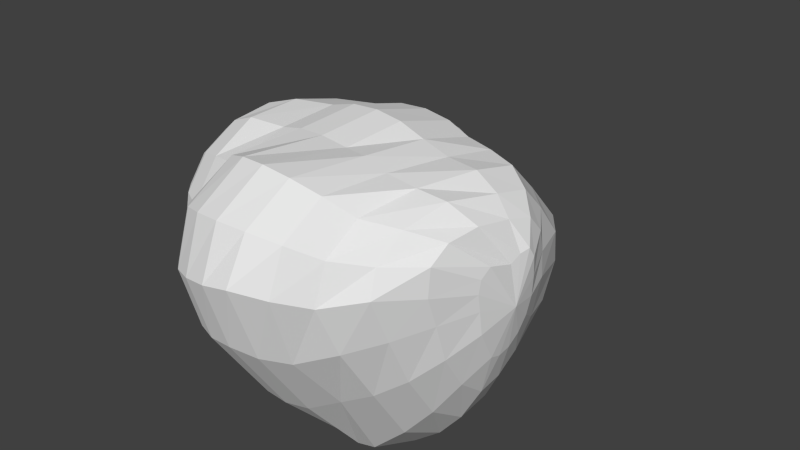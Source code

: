 # Source: ateroide_001.blend  (saved by Blender 2.63.0; exported with 4.5.12 LTS)
import bpy
from mathutils import Matrix  # noqa: F401  (used for matrix-valued properties, if any)

bpy.ops.wm.read_factory_settings(use_empty=True)
scene = bpy.context.scene
scene.name = 'Scene'

# ---- collections
col_collection_1 = bpy.data.collections.new('Collection 1'); scene.collection.children.link(col_collection_1)

# ---- world
world_world = bpy.data.worlds.new('World'); scene.world = world_world
world_world.color = (0.05088, 0.05088, 0.05088)
world_world.use_sun_shadow = False
world_world.sun_shadow_jitter_overblur = 0.0
world_world.cycles.sampling_method = 'MANUAL'
world_world.cycles.sample_map_resolution = 256

# ---- cameras
cam_camera = bpy.data.cameras.new('Camera')
cam_camera.clip_end = 100.0
cam_camera.lens = 35.0
cam_camera.sensor_width = 32.0
cam_camera.sensor_height = 18.0
cam_camera.ortho_scale = 7.314
cam_camera.dof.focus_distance = 0.0
cam_camera.dof.aperture_fstop = 128.0

# ---- meshes
me_sphere_001 = bpy.data.meshes.new('Sphere.001')
me_sphere_001.from_pydata([(-0.179, 0.1054, 1.205), (-0.2159, 0.2529, 1.155), (-0.1395, 0.573, 1.006), (0.06845, 1.011, 0.567), (0.07586, 1.048, 0.3903), (0.1184, 0.8951, -0.008235), (-0.04514, 0.8663, -0.7011), (-0.08213, 0.7387, -1.003), (-0.1217, 0.4436, -1.214), (-0.1387, 0.271, -1.185), (-0.2233, -0.2768, 1.174), (-0.1862, -0.4971, 1.078), (-0.1176, -0.6991, 0.9426), (-0.02901, -0.8714, 0.7598), (0.07808, -1.008, 0.5345), (0.06708, -1.118, 0.3786), (0.03906, -1.188, 0.2183), (0.08044, -1.177, 0.0209), (0.1207, -1.119, -0.1775), (0.1619, -1.014, -0.3694), (0.2621, -0.8133, -0.6611), (0.1795, -0.7267, -0.8786), (0.09562, -0.6075, -1.052), (0.007792, -0.4652, -1.185), (-0.08306, -0.3073, -1.277), (-0.3353, -0.2982, 1.177), (-0.3793, -0.5646, 1.082), (-0.4039, -0.8138, 0.9373), (-0.3441, -0.9954, 0.7309), (-0.3914, -1.159, 0.5826), (-0.434, -1.288, 0.4127), (-0.3914, -1.309, 0.2222), (-0.3441, -1.288, 0.0238), (-0.2903, -1.224, -0.175), (-0.2262, -1.113, -0.367), (-0.08464, -0.9006, -0.6591), (-0.09115, -0.7805, -0.8786), (-0.117, -0.6498, -1.052), (-0.1387, -0.4943, -1.185), (-0.1577, -0.3221, -1.277), (-0.1859, -0.05408, 1.23), (-0.421, -0.288, 1.182), (-0.5595, -0.5577, 1.09), (-0.5581, -0.7494, 0.9072), (-0.5843, -0.9162, 0.7288), (-0.6613, -1.056, 0.5793), (-0.7053, -1.148, 0.407), (-0.7116, -1.188, 0.2183), (-0.6849, -1.177, 0.0209), (-0.6299, -1.119, -0.1775), (-0.5452, -1.014, -0.3694), (-0.3743, -0.8133, -0.6611), (-0.3617, -0.7267, -0.8786), (-0.3296, -0.6075, -1.052), (-0.2851, -0.4652, -1.185), (-0.2324, -0.3073, -1.277), (-0.1749, -0.1408, -1.329), (-0.4791, -0.2316, 1.191), (-0.6502, -0.4403, 1.094), (-0.7105, -0.5848, 0.9255), (-0.7393, -0.7005, 0.7237), (-0.8391, -0.7984, 0.5729), (-0.9015, -0.8613, 0.3998), (-0.924, -0.8866, 0.211), (-0.9048, -0.8728, 0.01367), (-0.8397, -0.816, -0.185), (-0.6931, -0.6867, -0.3799), (-0.644, -0.6331, -0.6611), (-0.5911, -0.5734, -0.8786), (-0.5098, -0.4871, -1.052), (-0.4093, -0.3823, -1.185), (-0.2957, -0.265, -1.277), (-0.4425, -0.08492, 1.202), (-0.6819, -0.2493, 1.114), (-0.7939, -0.3259, 0.9702), (-0.8209, -0.365, 0.7934), (-0.8504, -0.3904, 0.5983), (-0.8977, -0.3943, 0.4277), (-0.8818, -0.3592, 0.24), (-0.9009, -0.3674, 0.04245), (-0.8861, -0.362, -0.158), (-0.8382, -0.3434, -0.3544), (-0.8243, -0.3634, -0.6611), (-0.7444, -0.344, -0.8786), (-0.6303, -0.3068, -1.052), (-0.4922, -0.2581, -1.185), (-0.338, -0.2017, -1.277), (-0.4878, -0.02692, 1.213), (-0.6582, -0.0362, 1.132), (-0.7631, -0.01841, 1.032), (-0.8423, -0.004735, 0.8729), (-0.843, 0.01526, 0.6462), (-0.8887, 0.02342, 0.4478), (-0.9445, 0.02411, 0.2621), (-0.9651, 0.02318, 0.06445), (-0.9493, 0.02094, -0.1369), (-0.8972, 0.01773, -0.3334), (-0.8737, -0.03598, -0.6355), (-0.7983, -0.0734, -0.8786), (-0.6726, -0.09421, -1.052), (-0.5213, -0.1117, -1.185), (-0.3528, -0.127, -1.277), (-0.5039, 0.03212, 1.225), (-0.627, 0.115, 1.152), (-0.7258, 0.1953, 1.044), (-0.7967, 0.2666, 0.8877), (-0.808, 0.3316, 0.6769), (-0.8125, 0.3808, 0.4585), (-0.8607, 0.4056, 0.2792), (-0.8829, 0.4099, 0.07582), (-0.8701, 0.3993, -0.1284), (-0.8231, 0.3738, -0.3264), (-0.8052, 0.2857, -0.6258), (-0.7444, 0.1972, -0.8786), (-0.6303, 0.1184, -1.052), (-0.4922, 0.03478, -1.185), (-0.338, -0.05236, -1.277), (-0.4422, 0.07128, 1.229), (-0.5201, 0.2075, 1.156), (-0.5759, 0.3361, 1.049), (-0.6107, 0.4485, 0.8939), (-0.6009, 0.5413, 0.6907), (-0.5491, 0.6155, 0.443), (-0.6189, 0.6836, 0.2595), (-0.6723, 0.7303, 0.06445), (-0.662, 0.7145, -0.1369), (-0.6266, 0.671, -0.3334), (-0.6274, 0.5538, -0.6304), (-0.5911, 0.4266, -0.8786), (-0.5098, 0.2986, -1.052), (-0.4093, 0.1589, -1.185), (-0.2957, 0.01094, -1.277), (-0.3066, 0.09542, 1.217), (-0.3752, 0.2479, 1.148), (-0.3595, 0.5158, 1.032), (-0.3286, 0.7295, 0.8505), (-0.2283, 0.8686, 0.5946), (-0.2658, 0.9319, 0.4239), (-0.266, 0.8832, 0.2345), (-0.2802, 0.8686, 0.03691), (-0.3275, 0.8891, -0.2082), (-0.3775, 0.8199, -0.5796), (-0.3934, 0.6908, -0.8819), (-0.3711, 0.5569, -1.066), (-0.3332, 0.4067, -1.162), (-0.2851, 0.2419, -1.185), (-0.2324, 0.05323, -1.277), (-0.0476, 0.8093, 0.8121), (0.08718, 1.03, 0.1976), (0.06279, 0.9111, -0.3534), (-0.1027, 0.6032, -1.134), (-0.1577, 0.06808, -1.277), (-0.179, 0.1054, 1.205), (-0.2159, 0.2529, 1.155), (-0.1395, 0.573, 1.006), (0.06845, 1.011, 0.567), (0.07586, 1.048, 0.3903), (0.1184, 0.8951, -0.008235), (-0.04514, 0.8663, -0.7011), (-0.08213, 0.7387, -1.003), (-0.1217, 0.4436, -1.214), (-0.1387, 0.271, -1.185), (-0.05545, 0.09069, 1.189), (0.04693, 0.2321, 1.117), (0.07582, 0.4546, 1.025), (0.2114, 0.6559, 0.8482), (0.3532, 0.7901, 0.6299), (0.4894, 0.8578, 0.3816), (0.5278, 0.809, 0.187), (0.5279, 0.7951, -0.01011), (0.4888, 0.8013, -0.2494), (0.3481, 0.7966, -0.5895), (0.2429, 0.6908, -0.8819), (0.1701, 0.5569, -1.066), (0.09197, 0.4067, -1.162), (0.007792, 0.2419, -1.185), (-0.08306, 0.05323, -1.277), (0.05094, 0.05269, 1.172), (0.2608, 0.1621, 1.08), (0.4472, 0.2624, 0.9553), (0.6074, 0.3464, 0.8004), (0.7338, 0.407, 0.6222), (0.7518, 0.4573, 0.449), (0.8676, 0.5391, 0.183), (0.8589, 0.5725, -0.01056), (0.8201, 0.5813, -0.2039), (0.7496, 0.5678, -0.3894), (0.5319, 0.5428, -0.6611), (0.4089, 0.4266, -0.8786), (0.2759, 0.2986, -1.052), (0.1319, 0.1589, -1.185), (-0.01977, 0.01094, -1.277), (0.125, -0.00284, 1.158), (0.4031, 0.05582, 1.052), (0.6526, 0.113, 0.9118), (0.8683, 0.1695, 0.738), (1.055, 0.2336, 0.5213), (1.175, 0.2887, 0.3007), (1.178, 0.3081, 0.129), (1.125, 0.303, -0.04081), (1.018, 0.2764, -0.2029), (0.9339, 0.2823, -0.3883), (0.7121, 0.273, -0.6611), (0.5621, 0.1972, -0.8786), (0.3963, 0.1184, -1.052), (0.2149, 0.03478, -1.185), (0.02252, -0.05236, -1.277), (0.1565, -0.06749, 1.149), (0.4632, -0.06887, 1.034), (0.7395, -0.06188, 0.8819), (0.9821, -0.04391, 0.6924), (1.225, -0.004779, 0.4348), (1.284, 0.002999, 0.2702), (1.294, 0.007014, 0.09602), (1.253, 0.008558, -0.08092), (1.155, 0.007712, -0.2513), (0.9492, -0.02249, -0.3844), (0.7754, -0.04516, -0.6611), (0.616, -0.0734, -0.8786), (0.4386, -0.09421, -1.052), (0.244, -0.1117, -1.185), (0.03737, -0.127, -1.277), (0.141, -0.1314, 1.147), (0.3115, -0.2558, 1.05), (0.55, -0.3248, 0.8998), (0.7942, -0.3599, 0.7043), (1.102, -0.3389, 0.4103), (1.164, -0.3408, 0.2521), (1.209, -0.3004, 0.08097), (1.138, -0.284, -0.09312), (1.071, -0.2994, -0.2667), (0.9491, -0.3095, -0.4242), (0.7121, -0.3634, -0.6611), (0.5621, -0.344, -0.8786), (0.3963, -0.3068, -1.052), (0.2149, -0.2581, -1.185), (0.02252, -0.2017, -1.277), (-0.06608, -0.247, 1.168), (0.06414, -0.4145, 1.069), (0.2095, -0.5483, 0.9315), (0.3469, -0.6461, 0.7572), (0.4837, -0.7005, 0.5383), (0.6351, -0.7552, 0.2998), (0.6739, -0.7894, 0.1193), (0.6911, -0.789, -0.06541), (0.6887, -0.7508, -0.2465), (0.6966, -0.6483, -0.4161), (0.5319, -0.6331, -0.6611), (0.4089, -0.5734, -0.8786), (0.2759, -0.4871, -1.052), (0.1319, -0.3823, -1.185), (-0.01977, -0.265, -1.277), (-0.2233, -0.2768, 1.174), (-0.1862, -0.4971, 1.078), (-0.1176, -0.6991, 0.9426), (-0.02901, -0.8714, 0.7598), (0.07808, -1.008, 0.5345), (0.06708, -1.118, 0.3786), (0.03906, -1.188, 0.2183), (0.08044, -1.177, 0.0209), (0.1207, -1.119, -0.1775), (0.1619, -1.014, -0.3694), (0.2621, -0.8133, -0.6611), (0.1795, -0.7267, -0.8786), (0.09562, -0.6075, -1.052), (0.007792, -0.4652, -1.185), (-0.08306, -0.3073, -1.277), (-0.1859, -0.05408, 1.23), (-0.1749, -0.1408, -1.329), (-0.0476, 0.8093, 0.8121), (0.08718, 1.03, 0.1976), (0.06279, 0.9111, -0.3534), (-0.1027, 0.6032, -1.134), (-0.1577, 0.06808, -1.277)], [], [(23, 22, 37, 38), (16, 15, 30, 31), (24, 23, 38, 39), (17, 16, 31, 32), (10, 40, 25), (56, 24, 39), (18, 17, 32, 33), (11, 10, 25, 26), (19, 18, 33, 34), (12, 11, 26, 27), (20, 19, 34, 35), (13, 12, 27, 28), (21, 20, 35, 36), (14, 13, 28, 29), (22, 21, 36, 37), (15, 14, 29, 30), (27, 26, 42, 43), (35, 34, 50, 51), (28, 27, 43, 44), (36, 35, 51, 52), (29, 28, 44, 45), (37, 36, 52, 53), (30, 29, 45, 46), (38, 37, 53, 54), (31, 30, 46, 47), (39, 38, 54, 55), (32, 31, 47, 48), (25, 40, 41), (56, 39, 55), (33, 32, 48, 49), (26, 25, 41, 42), (34, 33, 49, 50), (47, 46, 62, 63), (55, 54, 70, 71), (48, 47, 63, 64), (41, 40, 57), (56, 55, 71), (49, 48, 64, 65), (42, 41, 57, 58), (50, 49, 65, 66), (43, 42, 58, 59), (51, 50, 66, 67), (44, 43, 59, 60), (52, 51, 67, 68), (45, 44, 60, 61), (53, 52, 68, 69), (46, 45, 61, 62), (54, 53, 69, 70), (67, 66, 81, 82), (60, 59, 74, 75), (68, 67, 82, 83), (61, 60, 75, 76), (69, 68, 83, 84), (62, 61, 76, 77), (70, 69, 84, 85), (63, 62, 77, 78), (71, 70, 85, 86), (64, 63, 78, 79), (57, 40, 72), (56, 71, 86), (65, 64, 79, 80), (58, 57, 72, 73), (66, 65, 80, 81), (59, 58, 73, 74), (86, 85, 100, 101), (79, 78, 93, 94), (72, 40, 87), (56, 86, 101), (80, 79, 94, 95), (73, 72, 87, 88), (81, 80, 95, 96), (74, 73, 88, 89), (82, 81, 96, 97), (75, 74, 89, 90), (83, 82, 97, 98), (76, 75, 90, 91), (84, 83, 98, 99), (77, 76, 91, 92), (85, 84, 99, 100), (78, 77, 92, 93), (90, 89, 104, 105), (98, 97, 112, 113), (91, 90, 105, 106), (99, 98, 113, 114), (92, 91, 106, 107), (100, 99, 114, 115), (93, 92, 107, 108), (101, 100, 115, 116), (94, 93, 108, 109), (87, 40, 102), (56, 101, 116), (95, 94, 109, 110), (88, 87, 102, 103), (96, 95, 110, 111), (89, 88, 103, 104), (97, 96, 111, 112), (109, 108, 123, 124), (102, 40, 117), (56, 116, 131), (110, 109, 124, 125), (103, 102, 117, 118), (111, 110, 125, 126), (104, 103, 118, 119), (112, 111, 126, 127), (105, 104, 119, 120), (113, 112, 127, 128), (106, 105, 120, 121), (114, 113, 128, 129), (107, 106, 121, 122), (115, 114, 129, 130), (108, 107, 122, 123), (116, 115, 130, 131), (128, 127, 142, 143), (121, 120, 135, 136), (129, 128, 143, 144), (122, 121, 136, 137), (130, 129, 144, 145), (123, 122, 137, 138), (131, 130, 145, 146), (124, 123, 138, 139), (117, 40, 132), (56, 131, 146), (125, 124, 139, 140), (118, 117, 132, 133), (126, 125, 140, 141), (119, 118, 133, 134), (127, 126, 141, 142), (120, 119, 134, 135), (56, 146, 151), (140, 139, 5, 149), (133, 132, 0, 1), (141, 140, 149, 6), (134, 133, 1, 2), (142, 141, 6, 7), (135, 134, 2, 147), (143, 142, 7, 150), (136, 135, 147, 3), (144, 143, 150, 8), (137, 136, 3, 4), (145, 144, 8, 9), (138, 137, 4, 148), (146, 145, 9, 151), (139, 138, 148, 5), (132, 40, 0), (160, 272, 173, 174), (156, 155, 166, 167), (161, 160, 174, 175), (270, 156, 167, 168), (273, 161, 175, 176), (157, 270, 168, 169), (152, 267, 162), (268, 273, 176), (271, 157, 169, 170), (153, 152, 162, 163), (158, 271, 170, 171), (154, 153, 163, 164), (159, 158, 171, 172), (269, 154, 164, 165), (272, 159, 172, 173), (155, 269, 165, 166), (173, 172, 187, 188), (166, 165, 180, 181), (174, 173, 188, 189), (167, 166, 181, 182), (175, 174, 189, 190), (168, 167, 182, 183), (176, 175, 190, 191), (169, 168, 183, 184), (162, 267, 177), (268, 176, 191), (170, 169, 184, 185), (163, 162, 177, 178), (171, 170, 185, 186), (164, 163, 178, 179), (172, 171, 186, 187), (165, 164, 179, 180), (177, 267, 192), (268, 191, 206), (185, 184, 199, 200), (178, 177, 192, 193), (186, 185, 200, 201), (179, 178, 193, 194), (187, 186, 201, 202), (180, 179, 194, 195), (188, 187, 202, 203), (181, 180, 195, 196), (189, 188, 203, 204), (182, 181, 196, 197), (190, 189, 204, 205), (183, 182, 197, 198), (191, 190, 205, 206), (184, 183, 198, 199), (196, 195, 210, 211), (204, 203, 218, 219), (197, 196, 211, 212), (205, 204, 219, 220), (198, 197, 212, 213), (206, 205, 220, 221), (199, 198, 213, 214), (192, 267, 207), (268, 206, 221), (200, 199, 214, 215), (193, 192, 207, 208), (201, 200, 215, 216), (194, 193, 208, 209), (202, 201, 216, 217), (195, 194, 209, 210), (203, 202, 217, 218), (215, 214, 229, 230), (208, 207, 222, 223), (216, 215, 230, 231), (209, 208, 223, 224), (217, 216, 231, 232), (210, 209, 224, 225), (218, 217, 232, 233), (211, 210, 225, 226), (219, 218, 233, 234), (212, 211, 226, 227), (220, 219, 234, 235), (213, 212, 227, 228), (221, 220, 235, 236), (214, 213, 228, 229), (207, 267, 222), (268, 221, 236), (234, 233, 248, 249), (227, 226, 241, 242), (235, 234, 249, 250), (228, 227, 242, 243), (236, 235, 250, 251), (229, 228, 243, 244), (222, 267, 237), (268, 236, 251), (230, 229, 244, 245), (223, 222, 237, 238), (231, 230, 245, 246), (224, 223, 238, 239), (232, 231, 246, 247), (225, 224, 239, 240), (233, 232, 247, 248), (226, 225, 240, 241), (246, 245, 260, 261), (239, 238, 253, 254), (247, 246, 261, 262), (240, 239, 254, 255), (248, 247, 262, 263), (241, 240, 255, 256), (249, 248, 263, 264), (242, 241, 256, 257), (250, 249, 264, 265), (243, 242, 257, 258), (251, 250, 265, 266), (244, 243, 258, 259), (237, 267, 252), (268, 251, 266), (245, 244, 259, 260), (238, 237, 252, 253)])
_uv = me_sphere_001.uv_layers.new(name='UVMap')
_uv.uv.foreach_set('vector', [0.7586, 0.03557, 0.8382, 0.07327, 0.7801, 0.1308, 0.726, 0.08273, 0.9659, 0.5873, 0.9637, 0.652, 0.8135, 0.5961, 0.8337, 0.5563, 0.6768, 0.01736, 0.7586, 0.03557, 0.726, 0.08273, 0.6653, 0.04469, 0.9886, 0.513, 0.9659, 0.5873, 0.8337, 0.5563, 0.8501, 0.5103, 0.5778, 0.8892, 0.4983, 0.9129, 0.5763, 0.8505, 0.599, 0.01749, 0.6768, 0.01736, 0.6653, 0.04469, 0.9999, 0.4314, 0.9886, 0.513, 0.8501, 0.5103, 0.8617, 0.4558, 0.6676, 0.8754, 0.5778, 0.8892, 0.5763, 0.8505, 0.6542, 0.8064, 0.9999, 0.3427, 0.9999, 0.4314, 0.8617, 0.4558, 0.868, 0.3905, 0.7626, 0.8454, 0.6676, 0.8754, 0.6542, 0.8064, 0.718, 0.7513, 0.985, 0.1943, 0.9999, 0.3427, 0.868, 0.3905, 0.871, 0.2647, 0.8552, 0.7938, 0.7626, 0.8454, 0.718, 0.7513, 0.7821, 0.7025, 0.9128, 0.1271, 0.985, 0.1943, 0.871, 0.2647, 0.8295, 0.188, 0.9423, 0.7222, 0.8552, 0.7938, 0.7821, 0.7025, 0.8025, 0.646, 0.8382, 0.07327, 0.9128, 0.1271, 0.8295, 0.188, 0.7801, 0.1308, 0.9637, 0.652, 0.9423, 0.7222, 0.8025, 0.646, 0.8135, 0.5961, 0.718, 0.7513, 0.6542, 0.8064, 0.6268, 0.7636, 0.6815, 0.7225, 0.871, 0.2647, 0.868, 0.3905, 0.7762, 0.4029, 0.7746, 0.2914, 0.7821, 0.7025, 0.718, 0.7513, 0.6815, 0.7225, 0.721, 0.6728, 0.8295, 0.188, 0.871, 0.2647, 0.7746, 0.2914, 0.7484, 0.2246, 0.8025, 0.646, 0.7821, 0.7025, 0.721, 0.6728, 0.7392, 0.6238, 0.7801, 0.1308, 0.8295, 0.188, 0.7484, 0.2246, 0.7198, 0.1672, 0.8135, 0.5961, 0.8025, 0.646, 0.7392, 0.6238, 0.7521, 0.584, 0.726, 0.08273, 0.7801, 0.1308, 0.7198, 0.1672, 0.6868, 0.1145, 0.8337, 0.5563, 0.8135, 0.5961, 0.7521, 0.584, 0.762, 0.5462, 0.6653, 0.04469, 0.726, 0.08273, 0.6868, 0.1145, 0.6472, 0.06487, 0.8501, 0.5103, 0.8337, 0.5563, 0.762, 0.5462, 0.7693, 0.5062, 0.5763, 0.8505, 0.4983, 0.9129, 0.5669, 0.8257, 0.599, 0.01749, 0.6653, 0.04469, 0.6472, 0.06487, 0.8617, 0.4558, 0.8501, 0.5103, 0.7693, 0.5062, 0.7743, 0.4599, 0.6542, 0.8064, 0.5763, 0.8505, 0.5669, 0.8257, 0.6268, 0.7636, 0.868, 0.3905, 0.8617, 0.4558, 0.7743, 0.4599, 0.7762, 0.4029, 0.762, 0.5462, 0.7521, 0.584, 0.683, 0.5751, 0.69, 0.5365, 0.6472, 0.06487, 0.6868, 0.1145, 0.6449, 0.1331, 0.625, 0.07761, 0.7693, 0.5062, 0.762, 0.5462, 0.69, 0.5365, 0.6935, 0.496, 0.5669, 0.8257, 0.4983, 0.9129, 0.5471, 0.8125, 0.599, 0.01749, 0.6472, 0.06487, 0.625, 0.07761, 0.7743, 0.4599, 0.7693, 0.5062, 0.6935, 0.496, 0.6929, 0.4493, 0.6268, 0.7636, 0.5669, 0.8257, 0.5471, 0.8125, 0.5919, 0.7522, 0.7762, 0.4029, 0.7743, 0.4599, 0.6929, 0.4493, 0.6853, 0.3829, 0.6815, 0.7225, 0.6268, 0.7636, 0.5919, 0.7522, 0.6255, 0.708, 0.7746, 0.2914, 0.7762, 0.4029, 0.6853, 0.3829, 0.6813, 0.305, 0.721, 0.6728, 0.6815, 0.7225, 0.6255, 0.708, 0.6559, 0.6591, 0.7484, 0.2246, 0.7746, 0.2914, 0.6813, 0.305, 0.6721, 0.243, 0.7392, 0.6238, 0.721, 0.6728, 0.6559, 0.6591, 0.6723, 0.6148, 0.7198, 0.1672, 0.7484, 0.2246, 0.6721, 0.243, 0.6601, 0.1873, 0.7521, 0.584, 0.7392, 0.6238, 0.6723, 0.6148, 0.683, 0.5751, 0.6868, 0.1145, 0.7198, 0.1672, 0.6601, 0.1873, 0.6449, 0.1331, 0.6813, 0.305, 0.6853, 0.3829, 0.5866, 0.3851, 0.5967, 0.3076, 0.6559, 0.6591, 0.6255, 0.708, 0.5603, 0.7108, 0.5708, 0.6687, 0.6721, 0.243, 0.6813, 0.305, 0.5967, 0.3076, 0.6004, 0.2491, 0.6723, 0.6148, 0.6559, 0.6591, 0.5708, 0.6687, 0.5783, 0.6217, 0.6601, 0.1873, 0.6721, 0.243, 0.6004, 0.2491, 0.6018, 0.1946, 0.683, 0.5751, 0.6723, 0.6148, 0.5783, 0.6217, 0.5798, 0.5791, 0.6449, 0.1331, 0.6601, 0.1873, 0.6018, 0.1946, 0.6019, 0.1401, 0.69, 0.5365, 0.683, 0.5751, 0.5798, 0.5791, 0.5734, 0.534, 0.625, 0.07761, 0.6449, 0.1331, 0.6019, 0.1401, 0.601, 0.08244, 0.6935, 0.496, 0.69, 0.5365, 0.5734, 0.534, 0.5794, 0.4862, 0.5471, 0.8125, 0.4983, 0.9129, 0.5065, 0.8266, 0.599, 0.01749, 0.625, 0.07761, 0.601, 0.08244, 0.6929, 0.4493, 0.6935, 0.496, 0.5794, 0.4862, 0.5845, 0.4364, 0.5919, 0.7522, 0.5471, 0.8125, 0.5065, 0.8266, 0.545, 0.7548, 0.6853, 0.3829, 0.6929, 0.4493, 0.5845, 0.4364, 0.5866, 0.3851, 0.6255, 0.708, 0.5919, 0.7522, 0.545, 0.7548, 0.5603, 0.7108, 0.601, 0.08244, 0.6019, 0.1401, 0.5591, 0.1365, 0.5768, 0.07997, 0.5794, 0.4862, 0.5734, 0.534, 0.4793, 0.5322, 0.4826, 0.4837, 0.5065, 0.8266, 0.4983, 0.9129, 0.4886, 0.8147, 0.599, 0.01749, 0.601, 0.08244, 0.5768, 0.07997, 0.5845, 0.4364, 0.5794, 0.4862, 0.4826, 0.4837, 0.487, 0.4339, 0.545, 0.7548, 0.5065, 0.8266, 0.4886, 0.8147, 0.4926, 0.7643, 0.5866, 0.3851, 0.5845, 0.4364, 0.487, 0.4339, 0.4919, 0.3828, 0.5603, 0.7108, 0.545, 0.7548, 0.4926, 0.7643, 0.4883, 0.7285, 0.5967, 0.3076, 0.5866, 0.3851, 0.4919, 0.3828, 0.5135, 0.3075, 0.5708, 0.6687, 0.5603, 0.7108, 0.4883, 0.7285, 0.4848, 0.6862, 0.6004, 0.2491, 0.5967, 0.3076, 0.5135, 0.3075, 0.5308, 0.2448, 0.5783, 0.6217, 0.5708, 0.6687, 0.4848, 0.6862, 0.4788, 0.6311, 0.6018, 0.1946, 0.6004, 0.2491, 0.5308, 0.2448, 0.5443, 0.1908, 0.5798, 0.5791, 0.5783, 0.6217, 0.4788, 0.6311, 0.4773, 0.5806, 0.6019, 0.1401, 0.6018, 0.1946, 0.5443, 0.1908, 0.5591, 0.1365, 0.5734, 0.534, 0.5798, 0.5791, 0.4773, 0.5806, 0.4793, 0.5322, 0.4848, 0.6862, 0.4883, 0.7285, 0.4359, 0.7347, 0.419, 0.693, 0.5308, 0.2448, 0.5135, 0.3075, 0.4288, 0.2967, 0.4606, 0.2306, 0.4788, 0.6311, 0.4848, 0.6862, 0.419, 0.693, 0.3981, 0.6416, 0.5443, 0.1908, 0.5308, 0.2448, 0.4606, 0.2306, 0.4869, 0.1756, 0.4773, 0.5806, 0.4788, 0.6311, 0.3981, 0.6416, 0.3823, 0.5841, 0.5591, 0.1365, 0.5443, 0.1908, 0.4869, 0.1756, 0.5172, 0.1222, 0.4793, 0.5322, 0.4773, 0.5806, 0.3823, 0.5841, 0.3807, 0.5347, 0.5768, 0.07997, 0.5591, 0.1365, 0.5172, 0.1222, 0.5541, 0.0702, 0.4826, 0.4837, 0.4793, 0.5322, 0.3807, 0.5347, 0.3835, 0.4816, 0.4886, 0.8147, 0.4983, 0.9129, 0.4715, 0.8109, 0.599, 0.01749, 0.5768, 0.07997, 0.5541, 0.0702, 0.487, 0.4339, 0.4826, 0.4837, 0.3835, 0.4816, 0.3885, 0.4278, 0.4926, 0.7643, 0.4886, 0.8147, 0.4715, 0.8109, 0.4537, 0.7721, 0.4919, 0.3828, 0.487, 0.4339, 0.3885, 0.4278, 0.396, 0.3738, 0.4883, 0.7285, 0.4926, 0.7643, 0.4537, 0.7721, 0.4359, 0.7347, 0.5135, 0.3075, 0.4919, 0.3828, 0.396, 0.3738, 0.4288, 0.2967, 0.3835, 0.4816, 0.3807, 0.5347, 0.2793, 0.5302, 0.2834, 0.4715, 0.4715, 0.8109, 0.4983, 0.9129, 0.4589, 0.8269, 0.599, 0.01749, 0.5541, 0.0702, 0.5348, 0.05319, 0.3885, 0.4278, 0.3835, 0.4816, 0.2834, 0.4715, 0.2871, 0.4158, 0.4537, 0.7721, 0.4715, 0.8109, 0.4589, 0.8269, 0.4229, 0.7944, 0.396, 0.3738, 0.3885, 0.4278, 0.2871, 0.4158, 0.2965, 0.3569, 0.4359, 0.7347, 0.4537, 0.7721, 0.4229, 0.7944, 0.3874, 0.7593, 0.4288, 0.2967, 0.396, 0.3738, 0.2965, 0.3569, 0.3413, 0.274, 0.419, 0.693, 0.4359, 0.7347, 0.3874, 0.7593, 0.3543, 0.7151, 0.4606, 0.2306, 0.4288, 0.2967, 0.3413, 0.274, 0.3871, 0.2042, 0.3981, 0.6416, 0.419, 0.693, 0.3543, 0.7151, 0.319, 0.6606, 0.4869, 0.1756, 0.4606, 0.2306, 0.3871, 0.2042, 0.429, 0.1471, 0.3823, 0.5841, 0.3981, 0.6416, 0.319, 0.6606, 0.2807, 0.5923, 0.5172, 0.1222, 0.4869, 0.1756, 0.429, 0.1471, 0.4774, 0.09549, 0.3807, 0.5347, 0.3823, 0.5841, 0.2807, 0.5923, 0.2793, 0.5302, 0.5541, 0.0702, 0.5172, 0.1222, 0.4774, 0.09549, 0.5348, 0.05319, 0.3871, 0.2042, 0.3413, 0.274, 0.2889, 0.1718, 0.3397, 0.1165, 0.319, 0.6606, 0.3543, 0.7151, 0.2332, 0.7366, 0.1552, 0.664, 0.429, 0.1471, 0.3871, 0.2042, 0.3397, 0.1165, 0.3891, 0.08008, 0.2807, 0.5923, 0.319, 0.6606, 0.1552, 0.664, 0.1439, 0.6007, 0.4774, 0.09549, 0.429, 0.1471, 0.3891, 0.08008, 0.4449, 0.05459, 0.2793, 0.5302, 0.2807, 0.5923, 0.1439, 0.6007, 0.1467, 0.5327, 0.5348, 0.05319, 0.4774, 0.09549, 0.4449, 0.05459, 0.5215, 0.02953, 0.2834, 0.4715, 0.2793, 0.5302, 0.1467, 0.5327, 0.1506, 0.4617, 0.4589, 0.8269, 0.4983, 0.9129, 0.4465, 0.8675, 0.599, 0.01749, 0.5348, 0.05319, 0.5215, 0.02953, 0.2871, 0.4158, 0.2834, 0.4715, 0.1506, 0.4617, 0.1748, 0.3768, 0.4229, 0.7944, 0.4589, 0.8269, 0.4465, 0.8675, 0.3964, 0.8323, 0.2965, 0.3569, 0.2871, 0.4158, 0.1748, 0.3768, 0.2271, 0.2604, 0.3874, 0.7593, 0.4229, 0.7944, 0.3964, 0.8323, 0.3077, 0.7926, 0.3413, 0.274, 0.2965, 0.3569, 0.2271, 0.2604, 0.2889, 0.1718, 0.3543, 0.7151, 0.3874, 0.7593, 0.3077, 0.7926, 0.2332, 0.7366, 0.599, 0.01749, 0.5215, 0.02953, 0.5168, 0.0006496, 0.1748, 0.3768, 0.1506, 0.4617, 9.555e-05, 0.4307, 0.04204, 0.2922, 0.3964, 0.8323, 0.4465, 0.8675, 0.4364, 0.9132, 0.3771, 0.8883, 0.2271, 0.2604, 0.1748, 0.3768, 0.04204, 0.2922, 0.1301, 0.1693, 0.3077, 0.7926, 0.3964, 0.8323, 0.3771, 0.8883, 0.2398, 0.8442, 0.2889, 0.1718, 0.2271, 0.2604, 0.1301, 0.1693, 0.2211, 0.06716, 0.2332, 0.7366, 0.3077, 0.7926, 0.2398, 0.8442, 0.1297, 0.7727, 0.3397, 0.1165, 0.2889, 0.1718, 0.2211, 0.06716, 0.2879, 0.02794, 0.1552, 0.664, 0.2332, 0.7366, 0.1297, 0.7727, 0.02869, 0.6768, 0.3891, 0.08008, 0.3397, 0.1165, 0.2879, 0.02794, 0.356, 0.005469, 0.1439, 0.6007, 0.1552, 0.664, 0.02869, 0.6768, 0.009638, 0.6049, 0.4449, 0.05459, 0.3891, 0.08008, 0.356, 0.005469, 0.4269, 9.555e-05, 0.1467, 0.5327, 0.1439, 0.6007, 0.009638, 0.6049, 0.001312, 0.5293, 0.5215, 0.02953, 0.4449, 0.05459, 0.4269, 9.555e-05, 0.5168, 0.0006496, 0.1506, 0.4617, 0.1467, 0.5327, 0.001312, 0.5293, 9.555e-05, 0.4307, 0.4465, 0.8675, 0.4983, 0.9129, 0.4364, 0.9132, 0.5007, 0.01393, 0.5651, 0.03779, 0.5292, 0.1315, 0.48, 0.09078, 0.8062, 0.6039, 0.7896, 0.669, 0.6643, 0.6674, 0.6572, 0.5817, 0.4352, 0.00563, 0.5007, 0.01393, 0.48, 0.09078, 0.4242, 0.05871, 0.8055, 0.5301, 0.8062, 0.6039, 0.6572, 0.5817, 0.6413, 0.5247, 0.3536, 8.978e-05, 0.4352, 0.00563, 0.4242, 0.05871, 0.3503, 0.02684, 0.7718, 0.4449, 0.8055, 0.5301, 0.6413, 0.5247, 0.6323, 0.4676, 0.4962, 0.9798, 0.4354, 0.9907, 0.4831, 0.9357, 0.2767, 0.002538, 0.3536, 8.978e-05, 0.3503, 0.02684, 0.7547, 0.3107, 0.7718, 0.4449, 0.6323, 0.4676, 0.6272, 0.3962, 0.5589, 0.9785, 0.4962, 0.9798, 0.4831, 0.9357, 0.5262, 0.8862, 0.7137, 0.1727, 0.7547, 0.3107, 0.6272, 0.3962, 0.6209, 0.2849, 0.6749, 0.8967, 0.5589, 0.9785, 0.5262, 0.8862, 0.5987, 0.8468, 0.6276, 0.07653, 0.7137, 0.1727, 0.6209, 0.2849, 0.5786, 0.1901, 0.7488, 0.794, 0.6749, 0.8967, 0.5987, 0.8468, 0.6462, 0.7582, 0.5651, 0.03779, 0.6276, 0.07653, 0.5786, 0.1901, 0.5292, 0.1315, 0.7896, 0.669, 0.7488, 0.794, 0.6462, 0.7582, 0.6643, 0.6674, 0.5292, 0.1315, 0.5786, 0.1901, 0.526, 0.2955, 0.4891, 0.2249, 0.6643, 0.6674, 0.6462, 0.7582, 0.5159, 0.6944, 0.5202, 0.638, 0.48, 0.09078, 0.5292, 0.1315, 0.4891, 0.2249, 0.4459, 0.161, 0.6572, 0.5817, 0.6643, 0.6674, 0.5202, 0.638, 0.5334, 0.5967, 0.4242, 0.05871, 0.48, 0.09078, 0.4459, 0.161, 0.3956, 0.1014, 0.6413, 0.5247, 0.6572, 0.5817, 0.5334, 0.5967, 0.5273, 0.5274, 0.3503, 0.02684, 0.4242, 0.05871, 0.3956, 0.1014, 0.3378, 0.04965, 0.6323, 0.4676, 0.6413, 0.5247, 0.5273, 0.5274, 0.5292, 0.4823, 0.4831, 0.9357, 0.4354, 0.9907, 0.4651, 0.9012, 0.2767, 0.002538, 0.3503, 0.02684, 0.3378, 0.04965, 0.6272, 0.3962, 0.6323, 0.4676, 0.5292, 0.4823, 0.5288, 0.4362, 0.5262, 0.8862, 0.4831, 0.9357, 0.4651, 0.9012, 0.4885, 0.8249, 0.6209, 0.2849, 0.6272, 0.3962, 0.5288, 0.4362, 0.5252, 0.3877, 0.5987, 0.8468, 0.5262, 0.8862, 0.4885, 0.8249, 0.5055, 0.7568, 0.5786, 0.1901, 0.6209, 0.2849, 0.5252, 0.3877, 0.526, 0.2955, 0.6462, 0.7582, 0.5987, 0.8468, 0.5055, 0.7568, 0.5159, 0.6944, 0.4651, 0.9012, 0.4354, 0.9907, 0.4443, 0.8792, 0.2767, 0.002538, 0.3378, 0.04965, 0.3185, 0.06621, 0.5288, 0.4362, 0.5292, 0.4823, 0.4516, 0.4908, 0.4497, 0.4524, 0.4885, 0.8249, 0.4651, 0.9012, 0.4443, 0.8792, 0.451, 0.7895, 0.5252, 0.3877, 0.5288, 0.4362, 0.4497, 0.4524, 0.4489, 0.4089, 0.5055, 0.7568, 0.4885, 0.8249, 0.451, 0.7895, 0.4543, 0.7148, 0.526, 0.2955, 0.5252, 0.3877, 0.4489, 0.4089, 0.445, 0.3265, 0.5159, 0.6944, 0.5055, 0.7568, 0.4543, 0.7148, 0.4546, 0.6518, 0.4891, 0.2249, 0.526, 0.2955, 0.445, 0.3265, 0.4188, 0.2591, 0.5202, 0.638, 0.5159, 0.6944, 0.4546, 0.6518, 0.4532, 0.5952, 0.4459, 0.161, 0.4891, 0.2249, 0.4188, 0.2591, 0.3899, 0.1944, 0.5334, 0.5967, 0.5202, 0.638, 0.4532, 0.5952, 0.4511, 0.5513, 0.3956, 0.1014, 0.4459, 0.161, 0.3899, 0.1944, 0.3567, 0.1299, 0.5273, 0.5274, 0.5334, 0.5967, 0.4511, 0.5513, 0.4511, 0.5226, 0.3378, 0.04965, 0.3956, 0.1014, 0.3567, 0.1299, 0.3185, 0.06621, 0.5292, 0.4823, 0.5273, 0.5274, 0.4511, 0.5226, 0.4516, 0.4908, 0.4532, 0.5952, 0.4546, 0.6518, 0.4081, 0.6369, 0.4068, 0.5766, 0.3899, 0.1944, 0.4188, 0.2591, 0.3476, 0.278, 0.3304, 0.2124, 0.4511, 0.5513, 0.4532, 0.5952, 0.4068, 0.5766, 0.404, 0.5499, 0.3567, 0.1299, 0.3899, 0.1944, 0.3304, 0.2124, 0.3131, 0.1449, 0.4511, 0.5226, 0.4511, 0.5513, 0.404, 0.5499, 0.4009, 0.5238, 0.3185, 0.06621, 0.3567, 0.1299, 0.3131, 0.1449, 0.2951, 0.07508, 0.4516, 0.4908, 0.4511, 0.5226, 0.4009, 0.5238, 0.3969, 0.4961, 0.4443, 0.8792, 0.4354, 0.9907, 0.423, 0.8709, 0.2767, 0.002538, 0.3185, 0.06621, 0.2951, 0.07508, 0.4497, 0.4524, 0.4516, 0.4908, 0.3969, 0.4961, 0.3929, 0.4638, 0.451, 0.7895, 0.4443, 0.8792, 0.423, 0.8709, 0.4155, 0.7766, 0.4489, 0.4089, 0.4497, 0.4524, 0.3929, 0.4638, 0.3834, 0.417, 0.4543, 0.7148, 0.451, 0.7895, 0.4155, 0.7766, 0.411, 0.7002, 0.445, 0.3265, 0.4489, 0.4089, 0.3834, 0.417, 0.3661, 0.3441, 0.4546, 0.6518, 0.4543, 0.7148, 0.411, 0.7002, 0.4081, 0.6369, 0.4188, 0.2591, 0.445, 0.3265, 0.3661, 0.3441, 0.3476, 0.278, 0.3929, 0.4638, 0.3969, 0.4961, 0.3444, 0.4961, 0.3348, 0.4615, 0.4155, 0.7766, 0.423, 0.8709, 0.4027, 0.8759, 0.3632, 0.8176, 0.3834, 0.417, 0.3929, 0.4638, 0.3348, 0.4615, 0.3209, 0.4235, 0.411, 0.7002, 0.4155, 0.7766, 0.3632, 0.8176, 0.3462, 0.7417, 0.3661, 0.3441, 0.3834, 0.417, 0.3209, 0.4235, 0.2848, 0.3529, 0.4081, 0.6369, 0.411, 0.7002, 0.3462, 0.7417, 0.3412, 0.6688, 0.3476, 0.278, 0.3661, 0.3441, 0.2848, 0.3529, 0.2738, 0.2839, 0.4068, 0.5766, 0.4081, 0.6369, 0.3412, 0.6688, 0.3508, 0.5887, 0.3304, 0.2124, 0.3476, 0.278, 0.2738, 0.2839, 0.2683, 0.2159, 0.404, 0.5499, 0.4068, 0.5766, 0.3508, 0.5887, 0.3481, 0.5592, 0.3131, 0.1449, 0.3304, 0.2124, 0.2683, 0.2159, 0.2672, 0.1466, 0.4009, 0.5238, 0.404, 0.5499, 0.3481, 0.5592, 0.3518, 0.5286, 0.2951, 0.07508, 0.3131, 0.1449, 0.2672, 0.1466, 0.2701, 0.07556, 0.3969, 0.4961, 0.4009, 0.5238, 0.3518, 0.5286, 0.3444, 0.4961, 0.423, 0.8709, 0.4354, 0.9907, 0.4027, 0.8759, 0.2767, 0.002538, 0.2951, 0.07508, 0.2701, 0.07556, 0.2683, 0.2159, 0.2738, 0.2839, 0.195, 0.2753, 0.2037, 0.2036, 0.3481, 0.5592, 0.3508, 0.5887, 0.2218, 0.6821, 0.2176, 0.6086, 0.2672, 0.1466, 0.2683, 0.2159, 0.2037, 0.2036, 0.221, 0.1342, 0.3518, 0.5286, 0.3481, 0.5592, 0.2176, 0.6086, 0.2072, 0.5631, 0.2701, 0.07556, 0.2672, 0.1466, 0.221, 0.1342, 0.2458, 0.06726, 0.3444, 0.4961, 0.3518, 0.5286, 0.2072, 0.5631, 0.2028, 0.5184, 0.4027, 0.8759, 0.4354, 0.9907, 0.3629, 0.9435, 0.2767, 0.002538, 0.2701, 0.07556, 0.2458, 0.06726, 0.3348, 0.4615, 0.3444, 0.4961, 0.2028, 0.5184, 0.2044, 0.4728, 0.3632, 0.8176, 0.4027, 0.8759, 0.3629, 0.9435, 0.3054, 0.8877, 0.3209, 0.4235, 0.3348, 0.4615, 0.2044, 0.4728, 0.2217, 0.4257, 0.3462, 0.7417, 0.3632, 0.8176, 0.3054, 0.8877, 0.264, 0.8221, 0.2848, 0.3529, 0.3209, 0.4235, 0.2217, 0.4257, 0.1971, 0.3504, 0.3412, 0.6688, 0.3462, 0.7417, 0.264, 0.8221, 0.2359, 0.7544, 0.2738, 0.2839, 0.2848, 0.3529, 0.1971, 0.3504, 0.195, 0.2753, 0.3508, 0.5887, 0.3412, 0.6688, 0.2359, 0.7544, 0.2218, 0.6821, 0.2217, 0.4257, 0.2044, 0.4728, 0.01116, 0.5088, 0.03425, 0.4415, 0.264, 0.8221, 0.3054, 0.8877, 0.2577, 0.969, 0.1783, 0.9119, 0.1971, 0.3504, 0.2217, 0.4257, 0.03425, 0.4415, 0.09543, 0.3361, 0.2359, 0.7544, 0.264, 0.8221, 0.1783, 0.9119, 0.1146, 0.8331, 0.195, 0.2753, 0.1971, 0.3504, 0.09543, 0.3361, 0.1083, 0.248, 0.2218, 0.6821, 0.2359, 0.7544, 0.1146, 0.8331, 0.07286, 0.7363, 0.2037, 0.2036, 0.195, 0.2753, 0.1083, 0.248, 0.1377, 0.1718, 0.2176, 0.6086, 0.2218, 0.6821, 0.07286, 0.7363, 0.03115, 0.6884, 0.221, 0.1342, 0.2037, 0.2036, 0.1377, 0.1718, 0.178, 0.1061, 0.2072, 0.5631, 0.2176, 0.6086, 0.03115, 0.6884, 8.978e-05, 0.6411, 0.2458, 0.06726, 0.221, 0.1342, 0.178, 0.1061, 0.2254, 0.05036, 0.2028, 0.5184, 0.2072, 0.5631, 8.978e-05, 0.6411, 8.992e-05, 0.5756, 0.3629, 0.9435, 0.4354, 0.9907, 0.3463, 0.9999, 0.2767, 0.002538, 0.2458, 0.06726, 0.2254, 0.05036, 0.2044, 0.4728, 0.2028, 0.5184, 8.992e-05, 0.5756, 0.01116, 0.5088, 0.3054, 0.8877, 0.3629, 0.9435, 0.3463, 0.9999, 0.2577, 0.969])
me_sphere_001.use_remesh_preserve_volume = False
me_sphere_001.use_remesh_preserve_attributes = False
me_sphere_001.use_mirror_vertex_groups = False
me_sphere_001.update()

# ---- objects
ob_sphere_001 = bpy.data.objects.new('Sphere.001', me_sphere_001)
ob_camera = bpy.data.objects.new('Camera', cam_camera)

# ---- transforms, parenting, visibility, modifiers, constraints
ob_sphere_001.location = (0.0, 0.0, 0.0)
ob_sphere_001.rotation_euler = (2.98e-08, 1.571, 0.0)
ob_sphere_001.scale = (2.04, 2.04, 2.04)
ob_sphere_001.lineart.crease_threshold = 0.0
ob_camera.location = (7.481, -6.508, 5.344)
ob_camera.rotation_euler = (1.109, 0.0, 0.8149)
ob_camera.lock_rotations_4d = False
ob_camera.empty_display_type = 'ARROWS'
ob_camera.color = (0.0, 0.0, 0.0, 0.0)
ob_camera.display_type = 'WIRE'
ob_camera.lineart.crease_threshold = 0.0

# ---- collection membership
col_collection_1.objects.link(ob_sphere_001)
col_collection_1.objects.link(ob_camera)

# ---- scene / render settings (as saved in the file)
scene.camera = ob_camera
scene.frame_start = 1; scene.frame_end = 250; scene.frame_set(1)
scene.render.engine = 'BLENDER_EEVEE_NEXT'
scene.render.resolution_percentage = 50
scene.render.dither_intensity = 0.0
scene.cycles.use_denoising = False
scene.cycles.samples = 10
scene.cycles.sampling_pattern = 'TABULATED_SOBOL'
scene.cycles.light_sampling_threshold = 0.0
scene.cycles.use_adaptive_sampling = False
scene.cycles.use_light_tree = False
scene.cycles.blur_glossy = 0.0
scene.cycles.volume_bounces = 1
scene.cycles.pixel_filter_type = 'GAUSSIAN'
scene.cycles.sample_clamp_indirect = 0.0
scene.view_settings.view_transform = 'Standard'
bpy.context.view_layer.update()

# ---- added for rendering (the .blend has no usable light): sun
light_auto_sun = bpy.data.lights.new('AutoSun', 'SUN')
light_auto_sun.energy = 3.0
light_auto_sun.angle = 0.0523599
ob_auto_sun = bpy.data.objects.new('AutoSun', light_auto_sun)
scene.collection.objects.link(ob_auto_sun)
ob_auto_sun.rotation_euler = (0.872665, 0.174533, 0.523599)
bpy.context.view_layer.update()
